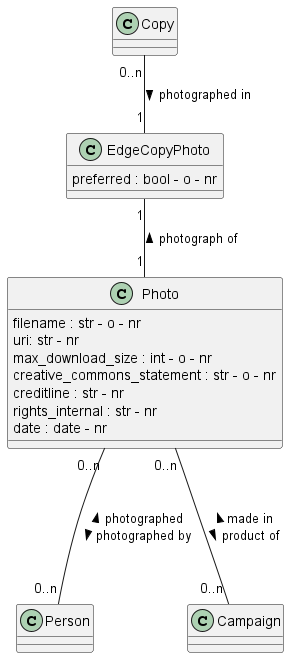

The diagram above was rendered by PlantUML. Its source (embedded in the PNG):
@startuml Photo

class Photo
Photo : filename : str - o - nr
Photo : uri: str - nr
Photo : max_download_size : int - o - nr
Photo : creative_commons_statement : str - o - nr
Photo : creditline : str - nr
Photo : rights_internal : str - nr
Photo : date : date - nr

class Copy 

class Person 

class Campaign

class EdgeCopyPhoto
EdgeCopyPhoto : preferred : bool - o - nr


Copy "0..n"  -- "1" EdgeCopyPhoto : photographed in >
EdgeCopyPhoto "1" -- "1" Photo : photograph of <

Photo "0..n" --- "0..n" Person : < photographed  \n photographed by >

Photo "0..n" --- "0..n" Campaign : < made in \n product of >

@enduml